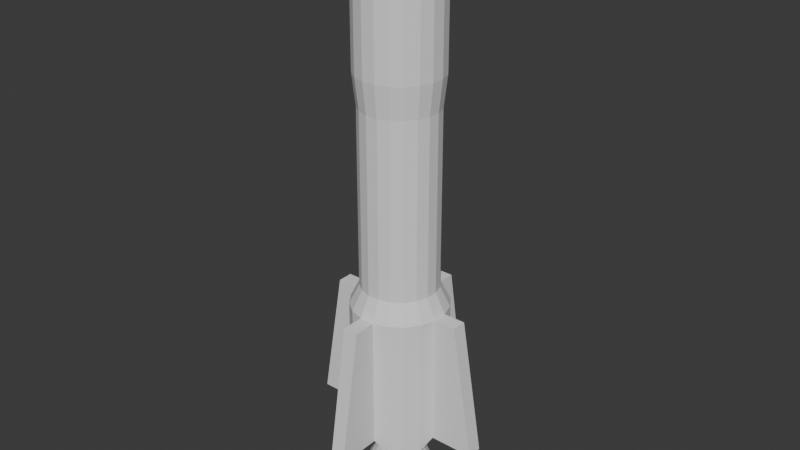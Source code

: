 # Source: rocket.blend  (saved by Blender 4.1.24; exported with 4.5.12 LTS)
import bpy
from mathutils import Matrix  # noqa: F401  (used for matrix-valued properties, if any)

bpy.ops.wm.read_factory_settings(use_empty=True)
scene = bpy.context.scene
scene.name = 'Scene'

# ---- collections
col_collection = bpy.data.collections.new('Collection'); scene.collection.children.link(col_collection)
col_collection_2 = bpy.data.collections.new('Collection 2'); scene.collection.children.link(col_collection_2)

# ---- world
world_world = bpy.data.worlds.new('World'); scene.world = world_world
world_world.use_nodes = True; world_world.node_tree.nodes.clear()
_N = world_world.node_tree.nodes; _L = world_world.node_tree.links
n0 = _N.new('ShaderNodeOutputWorld'); n0.name = 'World Output'; n0.location = (300, 300)
n1 = _N.new('ShaderNodeBackground'); n1.name = 'Background'; n1.location = (10, 300)
n1.inputs[0].default_value = (0.05088, 0.05088, 0.05088, 1.0)
_L.new(n1.outputs[0], n0.inputs[0])
n0.is_active_output = True
world_world.color = (0.05088, 0.05088, 0.05088)
world_world.use_sun_shadow = False
world_world.sun_shadow_jitter_overblur = 0.0

# ---- meshes
me_cylinder_001 = bpy.data.meshes.new('Cylinder.001')
me_cylinder_001.from_pydata([(-9.83e-08, 0.4611, -3.324), (-9.83e-08, 1.075, -0.09944), (0.1425, 0.4386, -3.324), (0.3321, 1.022, -0.09944), (0.271, 0.3731, -3.324), (0.6316, 0.8694, -0.09944), (0.3731, 0.271, -3.324), (0.8694, 0.6316, -0.09944), (0.4386, 0.1425, -3.324), (1.022, 0.3321, -0.09944), (0.4611, 1.158e-08, -3.324), (1.075, -2.308e-09, -0.09944), (0.4386, -0.1425, -3.324), (1.022, -0.3321, -0.09944), (0.3731, -0.271, -3.324), (0.8694, -0.6316, -0.09944), (0.271, -0.3731, -3.324), (0.6316, -0.8694, -0.09944), (0.1425, -0.4386, -3.324), (0.3321, -1.022, -0.09944), (-1.142e-07, -0.4611, -3.324), (-1.281e-07, -1.075, -0.09944), (-0.1425, -0.4386, -3.324), (-0.3321, -1.022, -0.09944), (-0.271, -0.3731, -3.324), (-0.6316, -0.8694, -0.09944), (-0.3731, -0.271, -3.324), (-0.8694, -0.6316, -0.09944), (-0.4386, -0.1425, -3.324), (-1.022, -0.3321, -0.09944), (-0.4611, 2.749e-08, -3.324), (-1.075, 2.749e-08, -0.09944), (-0.4386, 0.1425, -3.324), (-1.022, 0.3321, -0.09944), (-0.3731, 0.271, -3.324), (-0.8694, 0.6316, -0.09944), (-0.271, 0.3731, -3.324), (-0.6316, 0.8694, -0.09944), (-0.1425, 0.4386, -3.324), (-0.3321, 1.022, -0.09944), (0.2641, 0.813, 0.3514), (-1.253e-07, 0.8548, 0.3514), (0.5024, 0.6915, 0.3514), (0.6915, 0.5024, 0.3514), (0.813, 0.2641, 0.3514), (0.8548, 1.395e-08, 0.3514), (0.813, -0.2641, 0.3514), (0.6915, -0.5024, 0.3514), (0.5024, -0.6915, 0.3514), (0.2641, -0.813, 0.3514), (-1.253e-07, -0.8548, 0.3514), (-0.2641, -0.813, 0.3514), (-0.5024, -0.6915, 0.3514), (-0.6915, -0.5024, 0.3514), (-0.813, -0.2641, 0.3514), (-0.8548, 1.395e-08, 0.3514), (-0.813, 0.2641, 0.3514), (-0.6915, 0.5024, 0.3514), (-0.5024, 0.6915, 0.3514), (-0.2641, 0.813, 0.3514), (0.2641, 0.813, 4.297), (1.871e-07, 0.8548, 4.297), (0.5024, 0.6915, 4.297), (0.6915, 0.5024, 4.297), (0.813, 0.2641, 4.297), (0.8548, 1.395e-08, 4.297), (0.813, -0.2641, 4.297), (0.6915, -0.5024, 4.297), (0.5024, -0.6915, 4.297), (0.2641, -0.813, 4.297), (1.871e-07, -0.8548, 4.297), (-0.2641, -0.813, 4.297), (-0.5024, -0.6915, 4.297), (-0.6915, -0.5024, 4.297), (-0.813, -0.2641, 4.297), (-0.8548, 1.395e-08, 4.297), (-0.813, 0.2641, 4.297), (-0.6915, 0.5024, 4.297), (-0.5024, 0.6915, 4.297), (-0.2641, 0.813, 4.297), (0.2886, 0.8884, 4.991), (1.396e-07, 0.9341, 4.991), (0.549, 0.7557, 4.991), (0.7557, 0.549, 4.991), (0.8884, 0.2886, 4.991), (0.9341, 2.774e-08, 4.991), (0.8884, -0.2886, 4.991), (0.7557, -0.549, 4.991), (0.549, -0.7557, 4.991), (0.2886, -0.8884, 4.991), (1.651e-07, -0.9341, 4.991), (-0.2886, -0.8884, 4.991), (-0.549, -0.7557, 4.991), (-0.7557, -0.549, 4.991), (-0.8884, -0.2886, 4.991), (-0.9341, 2.268e-09, 4.991), (-0.8884, 0.2886, 4.991), (-0.7557, 0.549, 4.991), (-0.549, 0.7557, 4.991), (-0.2886, 0.8884, 4.991), (0.2886, 0.8884, 6.974), (1.396e-07, 0.9341, 6.974), (0.549, 0.7557, 6.974), (0.7557, 0.549, 6.974), (0.8884, 0.2886, 6.974), (0.9341, 2.774e-08, 6.974), (0.8884, -0.2886, 6.974), (0.7557, -0.549, 6.974), (0.549, -0.7557, 6.974), (0.2886, -0.8884, 6.974), (1.651e-07, -0.9341, 6.974), (-0.2886, -0.8884, 6.974), (-0.549, -0.7557, 6.974), (-0.7557, -0.549, 6.974), (-0.8884, -0.2886, 6.974), (-0.9341, 2.268e-09, 6.974), (-0.8884, 0.2886, 6.974), (-0.7557, 0.549, 6.974), (-0.549, 0.7557, 6.974), (-0.2886, 0.8884, 6.974), (0.1651, 0.5082, 7.812), (2.586e-07, 0.5343, 7.812), (0.3141, 0.4323, 7.812), (0.4323, 0.3141, 7.812), (0.5082, 0.1651, 7.812), (0.5343, 1.659e-08, 7.812), (0.5082, -0.1651, 7.812), (0.4323, -0.3141, 7.812), (0.3141, -0.4323, 7.812), (0.1651, -0.5082, 7.812), (2.732e-07, -0.5343, 7.812), (-0.1651, -0.5082, 7.812), (-0.3141, -0.4323, 7.812), (-0.4323, -0.3141, 7.812), (-0.5082, -0.1651, 7.812), (-0.5343, 2.015e-09, 7.812), (-0.5082, 0.1651, 7.812), (-0.4323, 0.3141, 7.812), (-0.3141, 0.4323, 7.812), (-0.1651, 0.5082, 7.812), (-9.83e-08, 1.075, -3.074), (0.3321, 1.022, -3.074), (0.6316, 0.8694, -3.324), (0.8694, 0.6316, -3.324), (1.022, 0.3321, -3.324), (1.075, -2.308e-09, -3.074), (1.022, -0.3321, -3.074), (0.8694, -0.6316, -3.324), (0.6316, -0.8694, -3.324), (0.3321, -1.022, -3.324), (-1.281e-07, -1.075, -3.074), (-0.3321, -1.022, -3.074), (-0.6316, -0.8694, -3.324), (-0.8694, -0.6316, -3.324), (-1.022, -0.3321, -3.324), (-1.075, 2.749e-08, -3.074), (-1.022, 0.3321, -3.074), (-0.8694, 0.6316, -3.324), (-0.6316, 0.8694, -3.324), (-0.3321, 1.022, -3.324), (-1.353e-07, 0.4838, -3.656), (0.1495, 0.4601, -3.656), (0.2844, 0.3914, -3.656), (0.3914, 0.2844, -3.656), (0.4601, 0.1495, -3.656), (0.4838, 1.14e-08, -3.656), (0.4601, -0.1495, -3.656), (0.3914, -0.2844, -3.656), (0.2844, -0.3914, -3.656), (0.1495, -0.4601, -3.656), (-1.52e-07, -0.4838, -3.656), (-0.1495, -0.4601, -3.656), (-0.2844, -0.3914, -3.656), (-0.3914, -0.2844, -3.656), (-0.4601, -0.1495, -3.656), (-0.4838, 2.81e-08, -3.656), (-0.4601, 0.1495, -3.656), (-0.3914, 0.2844, -3.656), (-0.2844, 0.3914, -3.656), (-0.1495, 0.4601, -3.656), (1.144e-08, 0.5916, -3.992), (0.1828, 0.5627, -3.992), (0.3478, 0.4786, -3.992), (0.4786, 0.3478, -3.992), (0.5627, 0.1828, -3.992), (0.5916, -5.935e-08, -3.992), (0.5627, -0.1828, -3.992), (0.4786, -0.3478, -3.992), (0.3478, -0.4786, -3.992), (0.1828, -0.5627, -3.992), (-1.747e-07, -0.5916, -3.992), (-0.1828, -0.5627, -3.992), (-0.3478, -0.4786, -3.992), (-0.4786, -0.3478, -3.992), (-0.5627, -0.1828, -3.992), (-0.5916, 9.891e-08, -3.992), (-0.5627, 0.1828, -3.992), (-0.4786, 0.3478, -3.992), (-0.3478, 0.4786, -3.992), (-0.1828, 0.5627, -3.992), (-5.871e-08, 0.8126, -4.43), (0.2511, 0.7728, -4.43), (0.4776, 0.6574, -4.43), (0.6574, 0.4776, -4.43), (0.7728, 0.2511, -4.43), (0.8126, 1.892e-08, -4.43), (0.7728, -0.2511, -4.43), (0.6574, -0.4776, -4.43), (0.4776, -0.6574, -4.43), (0.2511, -0.7728, -4.43), (-6.436e-08, -0.8126, -4.43), (-0.2511, -0.7728, -4.43), (-0.4776, -0.6574, -4.43), (-0.6574, -0.4776, -4.43), (-0.7728, -0.2511, -4.43), (-0.8126, 2.457e-08, -4.43), (-0.7728, 0.2511, -4.43), (-0.6574, 0.4776, -4.43), (-0.4776, 0.6574, -4.43), (-0.2511, 0.7728, -4.43), (-1.894e-09, 0.6452, -4.43), (0.1994, 0.6136, -4.43), (0.3792, 0.522, -4.43), (0.522, 0.3792, -4.43), (0.6136, 0.1994, -4.43), (0.6452, -3.916e-08, -4.43), (0.6136, -0.1994, -4.43), (0.522, -0.3792, -4.43), (0.3792, -0.522, -4.43), (0.1994, -0.6136, -4.43), (-1.464e-07, -0.6452, -4.43), (-0.1994, -0.6136, -4.43), (-0.3792, -0.522, -4.43), (-0.522, -0.3792, -4.43), (-0.6136, -0.1994, -4.43), (-0.6452, 8.518e-08, -4.43), (-0.6136, 0.1994, -4.43), (-0.522, 0.3792, -4.43), (-0.3792, 0.522, -4.43), (-0.1994, 0.6136, -4.43), (0.1564, 2.062, -3.074), (0.4885, 2.01, -3.074), (0.4103, 1.516, -0.09944), (0.07822, 1.568, -0.09944), (-1.568, 0.07822, -0.09944), (-2.062, 0.1564, -3.074), (-2.01, 0.4885, -3.074), (-1.516, 0.4103, -0.09944), (-0.07822, -1.568, -0.09944), (-0.1564, -2.062, -3.074), (-0.4885, -2.01, -3.074), (-0.4103, -1.516, -0.09944), (1.568, -0.07822, -0.09944), (2.062, -0.1564, -3.074), (2.01, -0.4885, -3.074), (1.516, -0.4103, -0.09944)], [], [(140, 1, 243, 240), (141, 3, 5, 142), (142, 5, 7, 143), (143, 7, 9, 144), (144, 9, 11, 145), (13, 146, 254, 255), (146, 13, 15, 147), (147, 15, 17, 148), (148, 17, 19, 149), (149, 19, 21, 150), (23, 151, 250, 251), (151, 23, 25, 152), (152, 25, 27, 153), (153, 27, 29, 154), (154, 29, 31, 155), (156, 155, 245, 246), (156, 33, 35, 157), (157, 35, 37, 158), (13, 11, 45, 46), (158, 37, 39, 159), (159, 39, 1, 140), (28, 30, 175, 174), (42, 40, 60, 62), (23, 21, 50, 51), (33, 31, 55, 56), (9, 7, 43, 44), (19, 17, 48, 49), (29, 27, 53, 54), (39, 37, 58, 59), (5, 3, 40, 42), (15, 13, 46, 47), (25, 23, 51, 52), (35, 33, 56, 57), (11, 9, 44, 45), (21, 19, 49, 50), (31, 29, 54, 55), (1, 39, 59, 41), (7, 5, 42, 43), (17, 15, 47, 48), (27, 25, 52, 53), (3, 1, 41, 40), (37, 35, 57, 58), (74, 73, 93, 94), (57, 56, 76, 77), (50, 49, 69, 70), (43, 42, 62, 63), (58, 57, 77, 78), (51, 50, 70, 71), (44, 43, 63, 64), (59, 58, 78, 79), (52, 51, 71, 72), (45, 44, 64, 65), (41, 59, 79, 61), (53, 52, 72, 73), (46, 45, 65, 66), (54, 53, 73, 74), (47, 46, 66, 67), (55, 54, 74, 75), (48, 47, 67, 68), (40, 41, 61, 60), (56, 55, 75, 76), (49, 48, 68, 69), (91, 90, 110, 111), (67, 66, 86, 87), (75, 74, 94, 95), (68, 67, 87, 88), (60, 61, 81, 80), (76, 75, 95, 96), (69, 68, 88, 89), (62, 60, 80, 82), (77, 76, 96, 97), (70, 69, 89, 90), (63, 62, 82, 83), (78, 77, 97, 98), (71, 70, 90, 91), (64, 63, 83, 84), (79, 78, 98, 99), (72, 71, 91, 92), (65, 64, 84, 85), (61, 79, 99, 81), (73, 72, 92, 93), (66, 65, 85, 86), (108, 107, 127, 128), (84, 83, 103, 104), (99, 98, 118, 119), (92, 91, 111, 112), (85, 84, 104, 105), (81, 99, 119, 101), (93, 92, 112, 113), (86, 85, 105, 106), (94, 93, 113, 114), (87, 86, 106, 107), (95, 94, 114, 115), (88, 87, 107, 108), (80, 81, 101, 100), (96, 95, 115, 116), (89, 88, 108, 109), (82, 80, 100, 102), (97, 96, 116, 117), (90, 89, 109, 110), (83, 82, 102, 103), (98, 97, 117, 118), (120, 121, 139, 138, 137, 136, 135, 134, 133, 132, 131, 130, 129, 128, 127, 126, 125, 124, 123, 122), (100, 101, 121, 120), (116, 115, 135, 136), (109, 108, 128, 129), (102, 100, 120, 122), (117, 116, 136, 137), (110, 109, 129, 130), (103, 102, 122, 123), (118, 117, 137, 138), (111, 110, 130, 131), (104, 103, 123, 124), (119, 118, 138, 139), (112, 111, 131, 132), (105, 104, 124, 125), (101, 119, 139, 121), (113, 112, 132, 133), (106, 105, 125, 126), (114, 113, 133, 134), (107, 106, 126, 127), (115, 114, 134, 135), (2, 0, 140, 141), (4, 2, 141, 142), (6, 4, 142, 143), (8, 6, 143, 144), (10, 8, 144, 145), (12, 10, 145, 146), (14, 12, 146, 147), (16, 14, 147, 148), (18, 16, 148, 149), (20, 18, 149, 150), (22, 20, 150, 151), (24, 22, 151, 152), (26, 24, 152, 153), (28, 26, 153, 154), (30, 28, 154, 155), (32, 30, 155, 156), (34, 32, 156, 157), (36, 34, 157, 158), (38, 36, 158, 159), (0, 38, 159, 140), (178, 179, 219, 218), (14, 16, 168, 167), (0, 2, 161, 160), (30, 32, 176, 175), (16, 18, 169, 168), (2, 4, 162, 161), (32, 34, 177, 176), (18, 20, 170, 169), (4, 6, 163, 162), (34, 36, 178, 177), (20, 22, 171, 170), (6, 8, 164, 163), (36, 38, 179, 178), (22, 24, 172, 171), (8, 10, 165, 164), (38, 0, 160, 179), (24, 26, 173, 172), (10, 12, 166, 165), (26, 28, 174, 173), (12, 14, 167, 166), (180, 181, 182, 183, 184, 185, 186, 187, 188, 189, 190, 191, 192, 193, 194, 195, 196, 197, 198, 199), (171, 172, 212, 211), (164, 165, 205, 204), (179, 160, 200, 219), (172, 173, 213, 212), (165, 166, 206, 205), (173, 174, 214, 213), (166, 167, 207, 206), (174, 175, 215, 214), (167, 168, 208, 207), (160, 161, 201, 200), (175, 176, 216, 215), (168, 169, 209, 208), (161, 162, 202, 201), (176, 177, 217, 216), (169, 170, 210, 209), (162, 163, 203, 202), (177, 178, 218, 217), (170, 171, 211, 210), (163, 164, 204, 203), (221, 220, 200, 201), (222, 221, 201, 202), (223, 222, 202, 203), (224, 223, 203, 204), (225, 224, 204, 205), (226, 225, 205, 206), (227, 226, 206, 207), (228, 227, 207, 208), (229, 228, 208, 209), (230, 229, 209, 210), (231, 230, 210, 211), (232, 231, 211, 212), (233, 232, 212, 213), (234, 233, 213, 214), (235, 234, 214, 215), (236, 235, 215, 216), (237, 236, 216, 217), (238, 237, 217, 218), (239, 238, 218, 219), (220, 239, 219, 200), (181, 180, 220, 221), (182, 181, 221, 222), (183, 182, 222, 223), (184, 183, 223, 224), (185, 184, 224, 225), (186, 185, 225, 226), (187, 186, 226, 227), (188, 187, 227, 228), (189, 188, 228, 229), (190, 189, 229, 230), (191, 190, 230, 231), (192, 191, 231, 232), (193, 192, 232, 233), (194, 193, 233, 234), (195, 194, 234, 235), (196, 195, 235, 236), (197, 196, 236, 237), (198, 197, 237, 238), (199, 198, 238, 239), (180, 199, 239, 220), (240, 243, 242, 241), (141, 140, 240, 241), (3, 141, 241, 242), (1, 3, 242, 243), (245, 244, 247, 246), (31, 33, 247, 244), (155, 31, 244, 245), (33, 156, 246, 247), (249, 248, 251, 250), (151, 150, 249, 250), (21, 23, 251, 248), (150, 21, 248, 249), (253, 252, 255, 254), (146, 145, 253, 254), (11, 13, 255, 252), (145, 11, 252, 253)])
_uv = me_cylinder_001.uv_layers.new(name='UVMap')
_uv.uv.foreach_set('vector', [-1.565e-07, 0.5, -1.565e-07, 1.0, -1.565e-07, 1.0, -1.565e-07, 0.5, 0.95, 0.5, 0.95, 1.0, 0.9, 1.0, 0.9, 0.5, 0.9, 0.5, 0.9, 1.0, 0.85, 1.0, 0.85, 0.5, 0.85, 0.5, 0.85, 1.0, 0.8, 1.0, 0.8, 0.5, 0.8, 0.5, 0.8, 1.0, 0.75, 1.0, 0.75, 0.5, 0.7, 1.0, 0.7, 0.5, 0.7, 0.5, 0.7, 1.0, 0.7, 0.5, 0.7, 1.0, 0.65, 1.0, 0.65, 0.5, 0.65, 0.5, 0.65, 1.0, 0.6, 1.0, 0.6, 0.5, 0.6, 0.5, 0.6, 1.0, 0.55, 1.0, 0.55, 0.5, 0.55, 0.5, 0.55, 1.0, 0.5, 1.0, 0.5, 0.5, 0.45, 1.0, 0.45, 0.5, 0.45, 0.5, 0.45, 1.0, 0.45, 0.5, 0.45, 1.0, 0.4, 1.0, 0.4, 0.5, 0.4, 0.5, 0.4, 1.0, 0.35, 1.0, 0.35, 0.5, 0.35, 0.5, 0.35, 1.0, 0.3, 1.0, 0.3, 0.5, 0.3, 0.5, 0.3, 1.0, 0.25, 1.0, 0.25, 0.5, 0.5217, 0.3242, 0.51, 0.25, 0.51, 0.25, 0.5217, 0.3242, 0.2, 0.5, 0.2, 1.0, 0.15, 1.0, 0.15, 0.5, 0.15, 0.5, 0.15, 1.0, 0.1, 1.0, 0.1, 0.5, 0.7, 1.0, 0.75, 1.0, 0.75, 1.0, 0.7, 1.0, 0.1, 0.5, 0.1, 1.0, 0.05, 1.0, 0.05, 0.5, 0.05, 0.5, 0.05, 1.0, -1.565e-07, 1.0, -1.565e-07, 0.5, 0.6521, 0.2182, 0.647, 0.25, 0.647, 0.25, 0.6521, 0.2182, 0.9, 1.0, 0.95, 1.0, 0.95, 1.0, 0.9, 1.0, 0.45, 1.0, 0.5, 1.0, 0.5, 1.0, 0.45, 1.0, 0.2, 1.0, 0.25, 1.0, 0.25, 1.0, 0.2, 1.0, 0.8, 1.0, 0.85, 1.0, 0.85, 1.0, 0.8, 1.0, 0.55, 1.0, 0.6, 1.0, 0.6, 1.0, 0.55, 1.0, 0.3, 1.0, 0.35, 1.0, 0.35, 1.0, 0.3, 1.0, 0.05, 1.0, 0.1, 1.0, 0.1, 1.0, 0.05, 1.0, 0.9, 1.0, 0.95, 1.0, 0.95, 1.0, 0.9, 1.0, 0.65, 1.0, 0.7, 1.0, 0.7, 1.0, 0.65, 1.0, 0.4, 1.0, 0.45, 1.0, 0.45, 1.0, 0.4, 1.0, 0.15, 1.0, 0.2, 1.0, 0.2, 1.0, 0.15, 1.0, 0.75, 1.0, 0.8, 1.0, 0.8, 1.0, 0.75, 1.0, 0.5, 1.0, 0.55, 1.0, 0.55, 1.0, 0.5, 1.0, 0.25, 1.0, 0.3, 1.0, 0.3, 1.0, 0.25, 1.0, -1.565e-07, 1.0, 0.05, 1.0, 0.05, 1.0, -1.565e-07, 1.0, 0.85, 1.0, 0.9, 1.0, 0.9, 1.0, 0.85, 1.0, 0.6, 1.0, 0.65, 1.0, 0.65, 1.0, 0.6, 1.0, 0.35, 1.0, 0.4, 1.0, 0.4, 1.0, 0.35, 1.0, 0.95, 1.0, 1.0, 1.0, 1.0, 1.0, 0.95, 1.0, 0.1, 1.0, 0.15, 1.0, 0.15, 1.0, 0.1, 1.0, 0.3, 1.0, 0.35, 1.0, 0.35, 1.0, 0.3, 1.0, 0.15, 1.0, 0.2, 1.0, 0.2, 1.0, 0.15, 1.0, 0.5, 1.0, 0.55, 1.0, 0.55, 1.0, 0.5, 1.0, 0.85, 1.0, 0.9, 1.0, 0.9, 1.0, 0.85, 1.0, 0.1, 1.0, 0.15, 1.0, 0.15, 1.0, 0.1, 1.0, 0.45, 1.0, 0.5, 1.0, 0.5, 1.0, 0.45, 1.0, 0.8, 1.0, 0.85, 1.0, 0.85, 1.0, 0.8, 1.0, 0.05, 1.0, 0.1, 1.0, 0.1, 1.0, 0.05, 1.0, 0.4, 1.0, 0.45, 1.0, 0.45, 1.0, 0.4, 1.0, 0.75, 1.0, 0.8, 1.0, 0.8, 1.0, 0.75, 1.0, -1.565e-07, 1.0, 0.05, 1.0, 0.05, 1.0, -1.565e-07, 1.0, 0.35, 1.0, 0.4, 1.0, 0.4, 1.0, 0.35, 1.0, 0.7, 1.0, 0.75, 1.0, 0.75, 1.0, 0.7, 1.0, 0.3, 1.0, 0.35, 1.0, 0.35, 1.0, 0.3, 1.0, 0.65, 1.0, 0.7, 1.0, 0.7, 1.0, 0.65, 1.0, 0.25, 1.0, 0.3, 1.0, 0.3, 1.0, 0.25, 1.0, 0.6, 1.0, 0.65, 1.0, 0.65, 1.0, 0.6, 1.0, 0.95, 1.0, 1.0, 1.0, 1.0, 1.0, 0.95, 1.0, 0.2, 1.0, 0.25, 1.0, 0.25, 1.0, 0.2, 1.0, 0.55, 1.0, 0.6, 1.0, 0.6, 1.0, 0.55, 1.0, 0.45, 1.0, 0.5, 1.0, 0.5, 1.0, 0.45, 1.0, 0.65, 1.0, 0.7, 1.0, 0.7, 1.0, 0.65, 1.0, 0.25, 1.0, 0.3, 1.0, 0.3, 1.0, 0.25, 1.0, 0.6, 1.0, 0.65, 1.0, 0.65, 1.0, 0.6, 1.0, 0.95, 1.0, 1.0, 1.0, 1.0, 1.0, 0.95, 1.0, 0.2, 1.0, 0.25, 1.0, 0.25, 1.0, 0.2, 1.0, 0.55, 1.0, 0.6, 1.0, 0.6, 1.0, 0.55, 1.0, 0.9, 1.0, 0.95, 1.0, 0.95, 1.0, 0.9, 1.0, 0.15, 1.0, 0.2, 1.0, 0.2, 1.0, 0.15, 1.0, 0.5, 1.0, 0.55, 1.0, 0.55, 1.0, 0.5, 1.0, 0.85, 1.0, 0.9, 1.0, 0.9, 1.0, 0.85, 1.0, 0.1, 1.0, 0.15, 1.0, 0.15, 1.0, 0.1, 1.0, 0.45, 1.0, 0.5, 1.0, 0.5, 1.0, 0.45, 1.0, 0.8, 1.0, 0.85, 1.0, 0.85, 1.0, 0.8, 1.0, 0.05, 1.0, 0.1, 1.0, 0.1, 1.0, 0.05, 1.0, 0.4, 1.0, 0.45, 1.0, 0.45, 1.0, 0.4, 1.0, 0.75, 1.0, 0.8, 1.0, 0.8, 1.0, 0.75, 1.0, -1.565e-07, 1.0, 0.05, 1.0, 0.05, 1.0, -1.565e-07, 1.0, 0.35, 1.0, 0.4, 1.0, 0.4, 1.0, 0.35, 1.0, 0.7, 1.0, 0.75, 1.0, 0.75, 1.0, 0.7, 1.0, 0.6, 1.0, 0.65, 1.0, 0.65, 1.0, 0.6, 1.0, 0.8, 1.0, 0.85, 1.0, 0.85, 1.0, 0.8, 1.0, 0.05, 1.0, 0.1, 1.0, 0.1, 1.0, 0.05, 1.0, 0.4, 1.0, 0.45, 1.0, 0.45, 1.0, 0.4, 1.0, 0.75, 1.0, 0.8, 1.0, 0.8, 1.0, 0.75, 1.0, -1.565e-07, 1.0, 0.05, 1.0, 0.05, 1.0, -1.565e-07, 1.0, 0.35, 1.0, 0.4, 1.0, 0.4, 1.0, 0.35, 1.0, 0.7, 1.0, 0.75, 1.0, 0.75, 1.0, 0.7, 1.0, 0.3, 1.0, 0.35, 1.0, 0.35, 1.0, 0.3, 1.0, 0.65, 1.0, 0.7, 1.0, 0.7, 1.0, 0.65, 1.0, 0.25, 1.0, 0.3, 1.0, 0.3, 1.0, 0.25, 1.0, 0.6, 1.0, 0.65, 1.0, 0.65, 1.0, 0.6, 1.0, 0.95, 1.0, 1.0, 1.0, 1.0, 1.0, 0.95, 1.0, 0.2, 1.0, 0.25, 1.0, 0.25, 1.0, 0.2, 1.0, 0.55, 1.0, 0.6, 1.0, 0.6, 1.0, 0.55, 1.0, 0.9, 1.0, 0.95, 1.0, 0.95, 1.0, 0.9, 1.0, 0.15, 1.0, 0.2, 1.0, 0.2, 1.0, 0.15, 1.0, 0.5, 1.0, 0.55, 1.0, 0.55, 1.0, 0.5, 1.0, 0.85, 1.0, 0.9, 1.0, 0.9, 1.0, 0.85, 1.0, 0.1, 1.0, 0.15, 1.0, 0.15, 1.0, 0.1, 1.0, 0.3242, 0.4783, 0.25, 0.49, 0.1758, 0.4783, 0.1089, 0.4442, 0.05584, 0.3911, 0.02175, 0.3242, 0.01, 0.25, 0.02175, 0.1758, 0.05584, 0.1089, 0.1089, 0.05584, 0.1758, 0.02175, 0.25, 0.01, 0.3242, 0.02175, 0.3911, 0.05584, 0.4442, 0.1089, 0.4783, 0.1758, 0.49, 0.25, 0.4783, 0.3242, 0.4442, 0.3911, 0.3911, 0.4442, 0.95, 1.0, 1.0, 1.0, 1.0, 1.0, 0.95, 1.0, 0.2, 1.0, 0.25, 1.0, 0.25, 1.0, 0.2, 1.0, 0.55, 1.0, 0.6, 1.0, 0.6, 1.0, 0.55, 1.0, 0.9, 1.0, 0.95, 1.0, 0.95, 1.0, 0.9, 1.0, 0.15, 1.0, 0.2, 1.0, 0.2, 1.0, 0.15, 1.0, 0.5, 1.0, 0.55, 1.0, 0.55, 1.0, 0.5, 1.0, 0.85, 1.0, 0.9, 1.0, 0.9, 1.0, 0.85, 1.0, 0.1, 1.0, 0.15, 1.0, 0.15, 1.0, 0.1, 1.0, 0.45, 1.0, 0.5, 1.0, 0.5, 1.0, 0.45, 1.0, 0.8, 1.0, 0.85, 1.0, 0.85, 1.0, 0.8, 1.0, 0.05, 1.0, 0.1, 1.0, 0.1, 1.0, 0.05, 1.0, 0.4, 1.0, 0.45, 1.0, 0.45, 1.0, 0.4, 1.0, 0.75, 1.0, 0.8, 1.0, 0.8, 1.0, 0.75, 1.0, -1.565e-07, 1.0, 0.05, 1.0, 0.05, 1.0, -1.565e-07, 1.0, 0.35, 1.0, 0.4, 1.0, 0.4, 1.0, 0.35, 1.0, 0.7, 1.0, 0.75, 1.0, 0.75, 1.0, 0.7, 1.0, 0.3, 1.0, 0.35, 1.0, 0.35, 1.0, 0.3, 1.0, 0.65, 1.0, 0.7, 1.0, 0.7, 1.0, 0.65, 1.0, 0.25, 1.0, 0.3, 1.0, 0.3, 1.0, 0.25, 1.0, 0.7818, 0.3479, 0.75, 0.353, 0.75, 0.49, 0.8242, 0.4783, 0.8105, 0.3333, 0.7818, 0.3479, 0.8242, 0.4783, 0.8911, 0.4442, 0.8333, 0.3105, 0.8105, 0.3333, 0.8911, 0.4442, 0.9442, 0.3911, 0.8479, 0.2818, 0.8333, 0.3105, 0.9442, 0.3911, 0.9783, 0.3242, 0.853, 0.25, 0.8479, 0.2818, 0.9783, 0.3242, 0.99, 0.25, 0.8479, 0.2182, 0.853, 0.25, 0.99, 0.25, 0.9783, 0.1758, 0.8333, 0.1895, 0.8479, 0.2182, 0.9783, 0.1758, 0.9442, 0.1089, 0.8105, 0.1667, 0.8333, 0.1895, 0.9442, 0.1089, 0.8911, 0.05584, 0.7818, 0.1521, 0.8105, 0.1667, 0.8911, 0.05584, 0.8242, 0.02175, 0.75, 0.147, 0.7818, 0.1521, 0.8242, 0.02175, 0.75, 0.01, 0.7182, 0.1521, 0.75, 0.147, 0.75, 0.01, 0.6758, 0.02175, 0.6895, 0.1667, 0.7182, 0.1521, 0.6758, 0.02175, 0.6089, 0.05584, 0.6667, 0.1895, 0.6895, 0.1667, 0.6089, 0.05584, 0.5558, 0.1089, 0.6521, 0.2182, 0.6667, 0.1895, 0.5558, 0.1089, 0.5217, 0.1758, 0.647, 0.25, 0.6521, 0.2182, 0.5217, 0.1758, 0.51, 0.25, 0.6521, 0.2818, 0.647, 0.25, 0.51, 0.25, 0.5217, 0.3242, 0.6667, 0.3105, 0.6521, 0.2818, 0.5217, 0.3242, 0.5558, 0.3911, 0.6895, 0.3333, 0.6667, 0.3105, 0.5558, 0.3911, 0.6089, 0.4442, 0.7182, 0.3479, 0.6895, 0.3333, 0.6089, 0.4442, 0.6758, 0.4783, 0.75, 0.353, 0.7182, 0.3479, 0.6758, 0.4783, 0.75, 0.49, 0.6895, 0.3333, 0.7182, 0.3479, 0.7182, 0.3479, 0.6895, 0.3333, 0.8333, 0.1895, 0.8105, 0.1667, 0.8105, 0.1667, 0.8333, 0.1895, 0.75, 0.353, 0.7818, 0.3479, 0.7818, 0.3479, 0.75, 0.353, 0.647, 0.25, 0.6521, 0.2818, 0.6521, 0.2818, 0.647, 0.25, 0.8105, 0.1667, 0.7818, 0.1521, 0.7818, 0.1521, 0.8105, 0.1667, 0.7818, 0.3479, 0.8105, 0.3333, 0.8105, 0.3333, 0.7818, 0.3479, 0.6521, 0.2818, 0.6667, 0.3105, 0.6667, 0.3105, 0.6521, 0.2818, 0.7818, 0.1521, 0.75, 0.147, 0.75, 0.147, 0.7818, 0.1521, 0.8105, 0.3333, 0.8333, 0.3105, 0.8333, 0.3105, 0.8105, 0.3333, 0.6667, 0.3105, 0.6895, 0.3333, 0.6895, 0.3333, 0.6667, 0.3105, 0.75, 0.147, 0.7182, 0.1521, 0.7182, 0.1521, 0.75, 0.147, 0.8333, 0.3105, 0.8479, 0.2818, 0.8479, 0.2818, 0.8333, 0.3105, 0.6895, 0.3333, 0.7182, 0.3479, 0.7182, 0.3479, 0.6895, 0.3333, 0.7182, 0.1521, 0.6895, 0.1667, 0.6895, 0.1667, 0.7182, 0.1521, 0.8479, 0.2818, 0.853, 0.25, 0.853, 0.25, 0.8479, 0.2818, 0.7182, 0.3479, 0.75, 0.353, 0.75, 0.353, 0.7182, 0.3479, 0.6895, 0.1667, 0.6667, 0.1895, 0.6667, 0.1895, 0.6895, 0.1667, 0.853, 0.25, 0.8479, 0.2182, 0.8479, 0.2182, 0.853, 0.25, 0.6667, 0.1895, 0.6521, 0.2182, 0.6521, 0.2182, 0.6667, 0.1895, 0.8479, 0.2182, 0.8333, 0.1895, 0.8333, 0.1895, 0.8479, 0.2182, 0.75, 0.325, 0.7732, 0.3213, 0.7941, 0.3107, 0.8107, 0.2941, 0.8213, 0.2732, 0.825, 0.25, 0.8213, 0.2268, 0.8107, 0.2059, 0.7941, 0.1893, 0.7732, 0.1787, 0.75, 0.175, 0.7268, 0.1787, 0.7059, 0.1893, 0.6893, 0.2059, 0.6787, 0.2268, 0.675, 0.25, 0.6787, 0.2732, 0.6893, 0.2941, 0.7059, 0.3107, 0.7268, 0.3213, 0.7182, 0.1521, 0.6895, 0.1667, 0.6895, 0.1667, 0.7182, 0.1521, 0.8479, 0.2818, 0.853, 0.25, 0.853, 0.25, 0.8479, 0.2818, 0.7182, 0.3479, 0.75, 0.353, 0.75, 0.353, 0.7182, 0.3479, 0.6895, 0.1667, 0.6667, 0.1895, 0.6667, 0.1895, 0.6895, 0.1667, 0.853, 0.25, 0.8479, 0.2182, 0.8479, 0.2182, 0.853, 0.25, 0.6667, 0.1895, 0.6521, 0.2182, 0.6521, 0.2182, 0.6667, 0.1895, 0.8479, 0.2182, 0.8333, 0.1895, 0.8333, 0.1895, 0.8479, 0.2182, 0.6521, 0.2182, 0.647, 0.25, 0.647, 0.25, 0.6521, 0.2182, 0.8333, 0.1895, 0.8105, 0.1667, 0.8105, 0.1667, 0.8333, 0.1895, 0.75, 0.353, 0.7818, 0.3479, 0.7818, 0.3479, 0.75, 0.353, 0.647, 0.25, 0.6521, 0.2818, 0.6521, 0.2818, 0.647, 0.25, 0.8105, 0.1667, 0.7818, 0.1521, 0.7818, 0.1521, 0.8105, 0.1667, 0.7818, 0.3479, 0.8105, 0.3333, 0.8105, 0.3333, 0.7818, 0.3479, 0.6521, 0.2818, 0.6667, 0.3105, 0.6667, 0.3105, 0.6521, 0.2818, 0.7818, 0.1521, 0.75, 0.147, 0.75, 0.147, 0.7818, 0.1521, 0.8105, 0.3333, 0.8333, 0.3105, 0.8333, 0.3105, 0.8105, 0.3333, 0.6667, 0.3105, 0.6895, 0.3333, 0.6895, 0.3333, 0.6667, 0.3105, 0.75, 0.147, 0.7182, 0.1521, 0.7182, 0.1521, 0.75, 0.147, 0.8333, 0.3105, 0.8479, 0.2818, 0.8479, 0.2818, 0.8333, 0.3105, 0.7753, 0.3278, 0.75, 0.3318, 0.75, 0.353, 0.7818, 0.3479, 0.7981, 0.3162, 0.7753, 0.3278, 0.7818, 0.3479, 0.8105, 0.3333, 0.8162, 0.2981, 0.7981, 0.3162, 0.8105, 0.3333, 0.8333, 0.3105, 0.8278, 0.2753, 0.8162, 0.2981, 0.8333, 0.3105, 0.8479, 0.2818, 0.8318, 0.25, 0.8278, 0.2753, 0.8479, 0.2818, 0.853, 0.25, 0.8278, 0.2247, 0.8318, 0.25, 0.853, 0.25, 0.8479, 0.2182, 0.8162, 0.2019, 0.8278, 0.2247, 0.8479, 0.2182, 0.8333, 0.1895, 0.7981, 0.1838, 0.8162, 0.2019, 0.8333, 0.1895, 0.8105, 0.1667, 0.7753, 0.1722, 0.7981, 0.1838, 0.8105, 0.1667, 0.7818, 0.1521, 0.75, 0.1682, 0.7753, 0.1722, 0.7818, 0.1521, 0.75, 0.147, 0.7247, 0.1722, 0.75, 0.1682, 0.75, 0.147, 0.7182, 0.1521, 0.7019, 0.1838, 0.7247, 0.1722, 0.7182, 0.1521, 0.6895, 0.1667, 0.6838, 0.2019, 0.7019, 0.1838, 0.6895, 0.1667, 0.6667, 0.1895, 0.6722, 0.2247, 0.6838, 0.2019, 0.6667, 0.1895, 0.6521, 0.2182, 0.6682, 0.25, 0.6722, 0.2247, 0.6521, 0.2182, 0.647, 0.25, 0.6722, 0.2753, 0.6682, 0.25, 0.647, 0.25, 0.6521, 0.2818, 0.6838, 0.2981, 0.6722, 0.2753, 0.6521, 0.2818, 0.6667, 0.3105, 0.7019, 0.3162, 0.6838, 0.2981, 0.6667, 0.3105, 0.6895, 0.3333, 0.7247, 0.3278, 0.7019, 0.3162, 0.6895, 0.3333, 0.7182, 0.3479, 0.75, 0.3318, 0.7247, 0.3278, 0.7182, 0.3479, 0.75, 0.353, 0.7732, 0.3213, 0.75, 0.325, 0.75, 0.3318, 0.7753, 0.3278, 0.7941, 0.3107, 0.7732, 0.3213, 0.7753, 0.3278, 0.7981, 0.3162, 0.8107, 0.2941, 0.7941, 0.3107, 0.7981, 0.3162, 0.8162, 0.2981, 0.8213, 0.2732, 0.8107, 0.2941, 0.8162, 0.2981, 0.8278, 0.2753, 0.825, 0.25, 0.8213, 0.2732, 0.8278, 0.2753, 0.8318, 0.25, 0.8213, 0.2268, 0.825, 0.25, 0.8318, 0.25, 0.8278, 0.2247, 0.8107, 0.2059, 0.8213, 0.2268, 0.8278, 0.2247, 0.8162, 0.2019, 0.7941, 0.1893, 0.8107, 0.2059, 0.8162, 0.2019, 0.7981, 0.1838, 0.7732, 0.1787, 0.7941, 0.1893, 0.7981, 0.1838, 0.7753, 0.1722, 0.75, 0.175, 0.7732, 0.1787, 0.7753, 0.1722, 0.75, 0.1682, 0.7268, 0.1787, 0.75, 0.175, 0.75, 0.1682, 0.7247, 0.1722, 0.7059, 0.1893, 0.7268, 0.1787, 0.7247, 0.1722, 0.7019, 0.1838, 0.6893, 0.2059, 0.7059, 0.1893, 0.7019, 0.1838, 0.6838, 0.2019, 0.6787, 0.2268, 0.6893, 0.2059, 0.6838, 0.2019, 0.6722, 0.2247, 0.675, 0.25, 0.6787, 0.2268, 0.6722, 0.2247, 0.6682, 0.25, 0.6787, 0.2732, 0.675, 0.25, 0.6682, 0.25, 0.6722, 0.2753, 0.6893, 0.2941, 0.6787, 0.2732, 0.6722, 0.2753, 0.6838, 0.2981, 0.7059, 0.3107, 0.6893, 0.2941, 0.6838, 0.2981, 0.7019, 0.3162, 0.7268, 0.3213, 0.7059, 0.3107, 0.7019, 0.3162, 0.7247, 0.3278, 0.75, 0.325, 0.7268, 0.3213, 0.7247, 0.3278, 0.75, 0.3318, 1.0, 0.5, 1.0, 1.0, 0.95, 1.0, 0.95, 0.5, 0.8242, 0.4783, 0.75, 0.49, 0.75, 0.49, 0.8242, 0.4783, 0.95, 1.0, 0.95, 0.5, 0.95, 0.5, 0.95, 1.0, 1.0, 1.0, 0.95, 1.0, 0.95, 1.0, 1.0, 1.0, 0.25, 0.5, 0.25, 1.0, 0.2, 1.0, 0.2, 0.5, 0.25, 1.0, 0.2, 1.0, 0.2, 1.0, 0.25, 1.0, 0.25, 0.5, 0.25, 1.0, 0.25, 1.0, 0.25, 0.5, 0.2, 1.0, 0.2, 0.5, 0.2, 0.5, 0.2, 1.0, 0.5, 0.5, 0.5, 1.0, 0.45, 1.0, 0.45, 0.5, 0.6758, 0.02175, 0.75, 0.01, 0.75, 0.01, 0.6758, 0.02175, 0.5, 1.0, 0.45, 1.0, 0.45, 1.0, 0.5, 1.0, 0.5, 0.5, 0.5, 1.0, 0.5, 1.0, 0.5, 0.5, 0.75, 0.5, 0.75, 1.0, 0.7, 1.0, 0.7, 0.5, 0.9783, 0.1758, 0.99, 0.25, 0.99, 0.25, 0.9783, 0.1758, 0.75, 1.0, 0.7, 1.0, 0.7, 1.0, 0.75, 1.0, 0.75, 0.5, 0.75, 1.0, 0.75, 1.0, 0.75, 0.5])
me_cylinder_001.update()

# ---- objects
ob_cylinder = bpy.data.objects.new('Cylinder', me_cylinder_001)

# ---- transforms, parenting, visibility, modifiers, constraints
ob_cylinder.location = (0.0, 0.0, 0.6)
ob_cylinder.rotation_euler = (0.0, 0.0, 0.1571)

# ---- collection membership
col_collection.objects.link(ob_cylinder)

# ---- scene / render settings (as saved in the file)
scene.frame_start = 1; scene.frame_end = 250; scene.frame_set(0)
scene.render.engine = 'BLENDER_EEVEE_NEXT'
scene.cycles.sampling_pattern = 'TABULATED_SOBOL'
scene.eevee.ray_tracing_options.trace_max_roughness = 0.0
bpy.context.view_layer.update()

# ---- added for rendering (the .blend has no active camera and no usable light): camera, sun
cam_auto = bpy.data.cameras.new('AutoCamera')
cam_auto.lens = 50.0
cam_auto.sensor_width = 36.0
cam_auto.clip_end = 1000.0
ob_auto_camera = bpy.data.objects.new('AutoCamera', cam_auto)
scene.collection.objects.link(ob_auto_camera)
ob_auto_camera.location = (12.9008, -15.4809, 12.6116)
ob_auto_camera.rotation_euler = (1.09748, -7.21219e-08, 0.694738)
scene.camera = ob_auto_camera
light_auto_sun = bpy.data.lights.new('AutoSun', 'SUN')
light_auto_sun.energy = 3.0
light_auto_sun.angle = 0.0523599
ob_auto_sun = bpy.data.objects.new('AutoSun', light_auto_sun)
scene.collection.objects.link(ob_auto_sun)
ob_auto_sun.rotation_euler = (0.872665, 0.174533, 0.523599)
bpy.context.view_layer.update()
